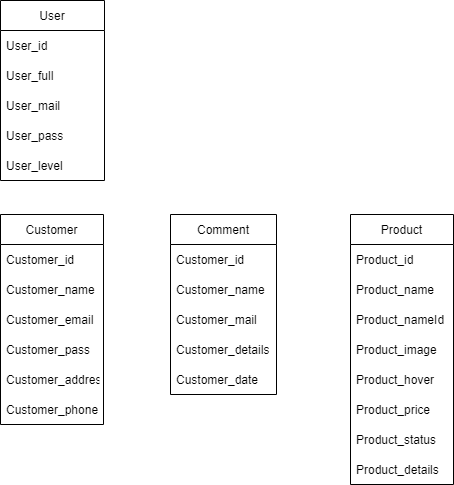

The diagram above was exported from draw.io. Its source (the exported page's mxGraphModel, read from the mxfile embedded in the PNG):
<mxGraphModel dx="1247" dy="647" grid="0" gridSize="10" guides="1" tooltips="1" connect="1" arrows="1" fold="1" page="1" pageScale="1" pageWidth="827" pageHeight="1169" math="0" shadow="0">
  <root>
    <mxCell id="0" />
    <mxCell id="1" parent="0" />
    <mxCell id="T_sGUOuibPri22TxBN_Y-2" value="User" style="swimlane;fontStyle=0;childLayout=stackLayout;horizontal=1;startSize=30;horizontalStack=0;resizeParent=1;resizeParentMax=0;resizeLast=0;collapsible=1;marginBottom=0;" vertex="1" parent="1">
      <mxGeometry x="145" y="53" width="104" height="180" as="geometry">
        <mxRectangle x="155" y="102" width="52" height="30" as="alternateBounds" />
      </mxGeometry>
    </mxCell>
    <mxCell id="T_sGUOuibPri22TxBN_Y-4" value="User_id" style="text;strokeColor=none;fillColor=none;align=left;verticalAlign=middle;spacingLeft=4;spacingRight=4;overflow=hidden;points=[[0,0.5],[1,0.5]];portConstraint=eastwest;rotatable=0;" vertex="1" parent="T_sGUOuibPri22TxBN_Y-2">
      <mxGeometry y="30" width="104" height="30" as="geometry" />
    </mxCell>
    <mxCell id="T_sGUOuibPri22TxBN_Y-5" value="User_full" style="text;strokeColor=none;fillColor=none;align=left;verticalAlign=middle;spacingLeft=4;spacingRight=4;overflow=hidden;points=[[0,0.5],[1,0.5]];portConstraint=eastwest;rotatable=0;" vertex="1" parent="T_sGUOuibPri22TxBN_Y-2">
      <mxGeometry y="60" width="104" height="30" as="geometry" />
    </mxCell>
    <mxCell id="T_sGUOuibPri22TxBN_Y-7" value="User_mail" style="text;strokeColor=none;fillColor=none;align=left;verticalAlign=middle;spacingLeft=4;spacingRight=4;overflow=hidden;points=[[0,0.5],[1,0.5]];portConstraint=eastwest;rotatable=0;" vertex="1" parent="T_sGUOuibPri22TxBN_Y-2">
      <mxGeometry y="90" width="104" height="30" as="geometry" />
    </mxCell>
    <mxCell id="T_sGUOuibPri22TxBN_Y-8" value="User_pass" style="text;strokeColor=none;fillColor=none;align=left;verticalAlign=middle;spacingLeft=4;spacingRight=4;overflow=hidden;points=[[0,0.5],[1,0.5]];portConstraint=eastwest;rotatable=0;" vertex="1" parent="T_sGUOuibPri22TxBN_Y-2">
      <mxGeometry y="120" width="104" height="30" as="geometry" />
    </mxCell>
    <mxCell id="T_sGUOuibPri22TxBN_Y-9" value="User_level" style="text;strokeColor=none;fillColor=none;align=left;verticalAlign=middle;spacingLeft=4;spacingRight=4;overflow=hidden;points=[[0,0.5],[1,0.5]];portConstraint=eastwest;rotatable=0;" vertex="1" parent="T_sGUOuibPri22TxBN_Y-2">
      <mxGeometry y="150" width="104" height="30" as="geometry" />
    </mxCell>
    <mxCell id="T_sGUOuibPri22TxBN_Y-10" value="Customer" style="swimlane;fontStyle=0;childLayout=stackLayout;horizontal=1;startSize=30;horizontalStack=0;resizeParent=1;resizeParentMax=0;resizeLast=0;collapsible=1;marginBottom=0;" vertex="1" parent="1">
      <mxGeometry x="145" y="267" width="103" height="210" as="geometry">
        <mxRectangle x="155" y="102" width="52" height="30" as="alternateBounds" />
      </mxGeometry>
    </mxCell>
    <mxCell id="T_sGUOuibPri22TxBN_Y-11" value="Customer_id" style="text;strokeColor=none;fillColor=none;align=left;verticalAlign=middle;spacingLeft=4;spacingRight=4;overflow=hidden;points=[[0,0.5],[1,0.5]];portConstraint=eastwest;rotatable=0;" vertex="1" parent="T_sGUOuibPri22TxBN_Y-10">
      <mxGeometry y="30" width="103" height="30" as="geometry" />
    </mxCell>
    <mxCell id="T_sGUOuibPri22TxBN_Y-12" value="Customer_name" style="text;strokeColor=none;fillColor=none;align=left;verticalAlign=middle;spacingLeft=4;spacingRight=4;overflow=hidden;points=[[0,0.5],[1,0.5]];portConstraint=eastwest;rotatable=0;" vertex="1" parent="T_sGUOuibPri22TxBN_Y-10">
      <mxGeometry y="60" width="103" height="30" as="geometry" />
    </mxCell>
    <mxCell id="T_sGUOuibPri22TxBN_Y-13" value="Customer_email" style="text;strokeColor=none;fillColor=none;align=left;verticalAlign=middle;spacingLeft=4;spacingRight=4;overflow=hidden;points=[[0,0.5],[1,0.5]];portConstraint=eastwest;rotatable=0;" vertex="1" parent="T_sGUOuibPri22TxBN_Y-10">
      <mxGeometry y="90" width="103" height="30" as="geometry" />
    </mxCell>
    <mxCell id="T_sGUOuibPri22TxBN_Y-14" value="Customer_pass" style="text;strokeColor=none;fillColor=none;align=left;verticalAlign=middle;spacingLeft=4;spacingRight=4;overflow=hidden;points=[[0,0.5],[1,0.5]];portConstraint=eastwest;rotatable=0;" vertex="1" parent="T_sGUOuibPri22TxBN_Y-10">
      <mxGeometry y="120" width="103" height="30" as="geometry" />
    </mxCell>
    <mxCell id="T_sGUOuibPri22TxBN_Y-15" value="Customer_address" style="text;strokeColor=none;fillColor=none;align=left;verticalAlign=middle;spacingLeft=4;spacingRight=4;overflow=hidden;points=[[0,0.5],[1,0.5]];portConstraint=eastwest;rotatable=0;" vertex="1" parent="T_sGUOuibPri22TxBN_Y-10">
      <mxGeometry y="150" width="103" height="30" as="geometry" />
    </mxCell>
    <mxCell id="T_sGUOuibPri22TxBN_Y-16" value="Customer_phone" style="text;strokeColor=none;fillColor=none;align=left;verticalAlign=middle;spacingLeft=4;spacingRight=4;overflow=hidden;points=[[0,0.5],[1,0.5]];portConstraint=eastwest;rotatable=0;" vertex="1" parent="T_sGUOuibPri22TxBN_Y-10">
      <mxGeometry y="180" width="103" height="30" as="geometry" />
    </mxCell>
    <mxCell id="T_sGUOuibPri22TxBN_Y-17" value="Comment" style="swimlane;fontStyle=0;childLayout=stackLayout;horizontal=1;startSize=30;horizontalStack=0;resizeParent=1;resizeParentMax=0;resizeLast=0;collapsible=1;marginBottom=0;" vertex="1" parent="1">
      <mxGeometry x="315" y="267" width="106" height="180" as="geometry">
        <mxRectangle x="155" y="102" width="52" height="30" as="alternateBounds" />
      </mxGeometry>
    </mxCell>
    <mxCell id="T_sGUOuibPri22TxBN_Y-18" value="Customer_id" style="text;strokeColor=none;fillColor=none;align=left;verticalAlign=middle;spacingLeft=4;spacingRight=4;overflow=hidden;points=[[0,0.5],[1,0.5]];portConstraint=eastwest;rotatable=0;" vertex="1" parent="T_sGUOuibPri22TxBN_Y-17">
      <mxGeometry y="30" width="106" height="30" as="geometry" />
    </mxCell>
    <mxCell id="T_sGUOuibPri22TxBN_Y-19" value="Customer_name" style="text;strokeColor=none;fillColor=none;align=left;verticalAlign=middle;spacingLeft=4;spacingRight=4;overflow=hidden;points=[[0,0.5],[1,0.5]];portConstraint=eastwest;rotatable=0;" vertex="1" parent="T_sGUOuibPri22TxBN_Y-17">
      <mxGeometry y="60" width="106" height="30" as="geometry" />
    </mxCell>
    <mxCell id="T_sGUOuibPri22TxBN_Y-20" value="Customer_mail" style="text;strokeColor=none;fillColor=none;align=left;verticalAlign=middle;spacingLeft=4;spacingRight=4;overflow=hidden;points=[[0,0.5],[1,0.5]];portConstraint=eastwest;rotatable=0;" vertex="1" parent="T_sGUOuibPri22TxBN_Y-17">
      <mxGeometry y="90" width="106" height="30" as="geometry" />
    </mxCell>
    <mxCell id="T_sGUOuibPri22TxBN_Y-21" value="Customer_details" style="text;strokeColor=none;fillColor=none;align=left;verticalAlign=middle;spacingLeft=4;spacingRight=4;overflow=hidden;points=[[0,0.5],[1,0.5]];portConstraint=eastwest;rotatable=0;" vertex="1" parent="T_sGUOuibPri22TxBN_Y-17">
      <mxGeometry y="120" width="106" height="30" as="geometry" />
    </mxCell>
    <mxCell id="T_sGUOuibPri22TxBN_Y-22" value="Customer_date" style="text;strokeColor=none;fillColor=none;align=left;verticalAlign=middle;spacingLeft=4;spacingRight=4;overflow=hidden;points=[[0,0.5],[1,0.5]];portConstraint=eastwest;rotatable=0;" vertex="1" parent="T_sGUOuibPri22TxBN_Y-17">
      <mxGeometry y="150" width="106" height="30" as="geometry" />
    </mxCell>
    <mxCell id="T_sGUOuibPri22TxBN_Y-23" value="Product" style="swimlane;fontStyle=0;childLayout=stackLayout;horizontal=1;startSize=30;horizontalStack=0;resizeParent=1;resizeParentMax=0;resizeLast=0;collapsible=1;marginBottom=0;" vertex="1" parent="1">
      <mxGeometry x="495" y="267" width="103" height="270" as="geometry">
        <mxRectangle x="155" y="102" width="52" height="30" as="alternateBounds" />
      </mxGeometry>
    </mxCell>
    <mxCell id="T_sGUOuibPri22TxBN_Y-24" value="Product_id" style="text;strokeColor=none;fillColor=none;align=left;verticalAlign=middle;spacingLeft=4;spacingRight=4;overflow=hidden;points=[[0,0.5],[1,0.5]];portConstraint=eastwest;rotatable=0;" vertex="1" parent="T_sGUOuibPri22TxBN_Y-23">
      <mxGeometry y="30" width="103" height="30" as="geometry" />
    </mxCell>
    <mxCell id="T_sGUOuibPri22TxBN_Y-25" value="Product_name" style="text;strokeColor=none;fillColor=none;align=left;verticalAlign=middle;spacingLeft=4;spacingRight=4;overflow=hidden;points=[[0,0.5],[1,0.5]];portConstraint=eastwest;rotatable=0;" vertex="1" parent="T_sGUOuibPri22TxBN_Y-23">
      <mxGeometry y="60" width="103" height="30" as="geometry" />
    </mxCell>
    <mxCell id="T_sGUOuibPri22TxBN_Y-26" value="Product_nameId" style="text;strokeColor=none;fillColor=none;align=left;verticalAlign=middle;spacingLeft=4;spacingRight=4;overflow=hidden;points=[[0,0.5],[1,0.5]];portConstraint=eastwest;rotatable=0;" vertex="1" parent="T_sGUOuibPri22TxBN_Y-23">
      <mxGeometry y="90" width="103" height="30" as="geometry" />
    </mxCell>
    <mxCell id="T_sGUOuibPri22TxBN_Y-27" value="Product_image" style="text;strokeColor=none;fillColor=none;align=left;verticalAlign=middle;spacingLeft=4;spacingRight=4;overflow=hidden;points=[[0,0.5],[1,0.5]];portConstraint=eastwest;rotatable=0;" vertex="1" parent="T_sGUOuibPri22TxBN_Y-23">
      <mxGeometry y="120" width="103" height="30" as="geometry" />
    </mxCell>
    <mxCell id="T_sGUOuibPri22TxBN_Y-28" value="Product_hover" style="text;strokeColor=none;fillColor=none;align=left;verticalAlign=middle;spacingLeft=4;spacingRight=4;overflow=hidden;points=[[0,0.5],[1,0.5]];portConstraint=eastwest;rotatable=0;" vertex="1" parent="T_sGUOuibPri22TxBN_Y-23">
      <mxGeometry y="150" width="103" height="30" as="geometry" />
    </mxCell>
    <mxCell id="T_sGUOuibPri22TxBN_Y-29" value="Product_price" style="text;strokeColor=none;fillColor=none;align=left;verticalAlign=middle;spacingLeft=4;spacingRight=4;overflow=hidden;points=[[0,0.5],[1,0.5]];portConstraint=eastwest;rotatable=0;" vertex="1" parent="T_sGUOuibPri22TxBN_Y-23">
      <mxGeometry y="180" width="103" height="30" as="geometry" />
    </mxCell>
    <mxCell id="T_sGUOuibPri22TxBN_Y-30" value="Product_status" style="text;strokeColor=none;fillColor=none;align=left;verticalAlign=middle;spacingLeft=4;spacingRight=4;overflow=hidden;points=[[0,0.5],[1,0.5]];portConstraint=eastwest;rotatable=0;" vertex="1" parent="T_sGUOuibPri22TxBN_Y-23">
      <mxGeometry y="210" width="103" height="30" as="geometry" />
    </mxCell>
    <mxCell id="T_sGUOuibPri22TxBN_Y-31" value="Product_details" style="text;strokeColor=none;fillColor=none;align=left;verticalAlign=middle;spacingLeft=4;spacingRight=4;overflow=hidden;points=[[0,0.5],[1,0.5]];portConstraint=eastwest;rotatable=0;" vertex="1" parent="T_sGUOuibPri22TxBN_Y-23">
      <mxGeometry y="240" width="103" height="30" as="geometry" />
    </mxCell>
  </root>
</mxGraphModel>